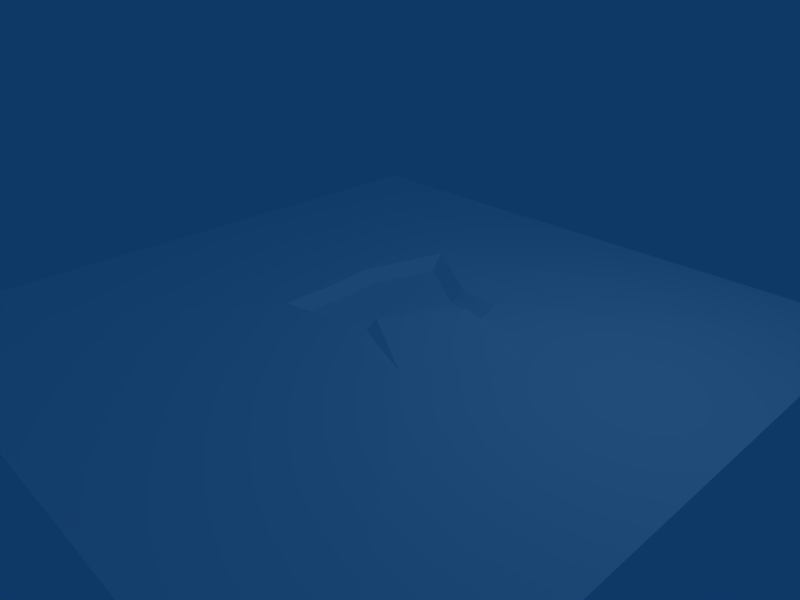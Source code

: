 # Source: cave_floor_rock_decal_03.blend  (saved by Blender 2.49.2; exported with 4.5.12 LTS)
import bpy
from mathutils import Matrix  # noqa: F401  (used for matrix-valued properties, if any)

bpy.ops.wm.read_factory_settings(use_empty=True)
scene = bpy.context.scene
scene.name = 'Scene'

# ---- collections
col_collection_1 = bpy.data.collections.new('Collection 1'); scene.collection.children.link(col_collection_1)

# ---- materials (node trees are filled in below, after node groups)
mat_cave_ice_multisub_cav = bpy.data.materials.new('cave_ice_multisub/cav')
mat_cave_ice_multisub_cav.alpha_threshold = 0.0
mat_cave_ice_multisub_cav.diffuse_color = (1.0, 1.0, 1.0, 1.0)
mat_cave_ice_multisub_cav.roughness = 0.5
mat_cave_ice_multisub_cav.specular_intensity = 0.0
mat_cave_ice_multisub_cav.line_color = (0.0, 0.0, 0.0, 1.0)

# ---- material node trees

# ---- world
world_world = bpy.data.worlds.new('World'); scene.world = world_world
world_world.color = (0.05656, 0.2208, 0.4)
world_world.use_sun_shadow = False
world_world.sun_shadow_jitter_overblur = 0.0
world_world.cycles.sampling_method = 'MANUAL'
world_world.cycles.sample_map_resolution = 256

# ---- cameras
cam_camera = bpy.data.cameras.new('Camera')
cam_camera.passepartout_alpha = 0.2
cam_camera.clip_end = 100.0
cam_camera.lens = 35.0
cam_camera.ortho_scale = 7.314
cam_camera.show_passepartout = False
cam_camera.show_safe_areas = True
cam_camera.dof.focus_distance = 0.0
cam_camera.dof.aperture_fstop = 128.0

# ---- lights
light_spot = bpy.data.lights.new('Spot', 'POINT')
light_spot.transmission_factor = 0.0
light_spot.cutoff_distance = 30.0
light_spot.energy = 100.0
light_spot.shadow_buffer_clip_start = 1.001
light_spot.shadow_soft_size = 1.0
light_spot.shadow_maximum_resolution = 0.006
light_spot.use_absolute_resolution = True
light_spot.cycles.use_multiple_importance_sampling = False

# ---- meshes
me_cave_floor_rock_decal = bpy.data.meshes.new('cave_floor_rock_decal')
me_cave_floor_rock_decal.from_pydata([(1.259, 0.7765, 0.2775), (5.0, 5.0, 0.035), (1.136, 1.276, 0.2775), (1.136, 1.276, 0.2775), (5.0, 5.0, 0.035), (0.4869, 1.326, 0.2775), (1.259, 0.7765, 0.2775), (2.288, 0.4324, 0.2052), (5.0, 5.0, 0.035), (-5.0, -5.0, 0.035), (-1.059, 0.006207, 0.2775), (-1.14, 0.7736, 0.2775), (-5.0, -5.0, 0.035), (-1.053, -0.807, 0.2775), (-1.059, 0.006207, 0.2775), (-5.0, 5.0, 0.035), (-1.14, 0.7736, 0.2775), (-0.7517, 2.112, 0.2775), (-5.0, 5.0, 0.035), (-5.0, -5.0, 0.035), (-1.14, 0.7736, 0.2775), (5.0, 5.0, 0.035), (-5.0, 5.0, 0.035), (-0.7517, 2.112, 0.2775), (5.0, 5.0, 0.035), (-0.7517, 2.112, 0.2775), (0.4869, 1.326, 0.2775), (0.6105, 0.4994, 0.08491), (0.365, 1.173, 0.08491), (-0.9743, 0.8175, 0.08491), (-0.9743, 0.8175, 0.08491), (-0.9084, 0.05958, 0.08491), (0.6105, 0.4994, 0.08491), (0.4869, 1.326, 0.2775), (-0.7517, 2.112, 0.2775), (-0.67, 1.826, 0.08491), (-0.67, 1.826, 0.08491), (0.365, 1.173, 0.08491), (0.4869, 1.326, 0.2775), (0.365, 1.173, 0.08491), (1.009, 1.107, 0.08491), (1.136, 1.276, 0.2775), (1.136, 1.276, 0.2775), (0.4869, 1.326, 0.2775), (0.365, 1.173, 0.08491), (1.009, 1.107, 0.08491), (1.048, 0.7892, 0.08491), (1.259, 0.7765, 0.2775), (1.259, 0.7765, 0.2775), (1.136, 1.276, 0.2775), (1.009, 1.107, 0.08491), (1.048, 0.7892, 0.08491), (1.144, 0.6938, 0.4324), (1.259, 0.7765, 0.2775), (0.3127, -0.3882, 0.08491), (0.4463, -0.3921, 0.4324), (0.7282, 0.3932, 0.4324), (0.7282, 0.3932, 0.4324), (0.6105, 0.4994, 0.08491), (0.3127, -0.3882, 0.08491), (0.3127, -0.3882, 0.08491), (-0.9372, -0.6751, 0.08491), (-1.053, -0.807, 0.2775), (-1.053, -0.807, 0.2775), (0.3966, -0.5305, 0.2775), (0.3127, -0.3882, 0.08491), (-0.9372, -0.6751, 0.08491), (-0.9084, 0.05958, 0.08491), (-1.059, 0.006207, 0.2775), (-1.059, 0.006207, 0.2775), (-1.053, -0.807, 0.2775), (-0.9372, -0.6751, 0.08491), (-0.9084, 0.05958, 0.08491), (-0.9743, 0.8175, 0.08491), (-1.14, 0.7736, 0.2775), (-1.14, 0.7736, 0.2775), (-1.059, 0.006207, 0.2775), (-0.9084, 0.05958, 0.08491), (-0.9743, 0.8175, 0.08491), (-0.67, 1.826, 0.08491), (-0.7517, 2.112, 0.2775), (-0.7517, 2.112, 0.2775), (-1.14, 0.7736, 0.2775), (-0.9743, 0.8175, 0.08491), (0.365, 1.173, 0.08491), (-0.67, 1.826, 0.08491), (-0.9743, 0.8175, 0.08491), (0.6105, 0.4994, 0.08491), (1.048, 0.7892, 0.08491), (1.009, 1.107, 0.08491), (1.009, 1.107, 0.08491), (0.365, 1.173, 0.08491), (0.6105, 0.4994, 0.08491), (-0.9084, 0.05958, 0.08491), (-0.9372, -0.6751, 0.08491), (0.3127, -0.3882, 0.08491), (0.3127, -0.3882, 0.08491), (0.6105, 0.4994, 0.08491), (-0.9084, 0.05958, 0.08491), (0.3966, -0.5305, 0.2775), (-1.053, -0.807, 0.2775), (-5.0, -5.0, 0.035), (-5.0, -5.0, 0.035), (1.416, -0.8815, 0.2332), (0.3966, -0.5305, 0.2775), (1.144, 0.6938, 0.4324), (0.4463, -0.3921, 0.4324), (1.416, -0.8815, 0.2332), (1.416, -0.8815, 0.2332), (2.288, 0.4324, 0.2052), (1.144, 0.6938, 0.4324), (1.416, -0.8815, 0.2332), (5.0, -5.0, 0.035), (2.288, 0.4324, 0.2052), (0.3127, -0.3882, 0.08491), (0.3966, -0.5305, 0.2775), (0.4463, -0.3921, 0.4324), (1.048, 0.7892, 0.08491), (0.6105, 0.4994, 0.08491), (0.7282, 0.3932, 0.4324), (0.7282, 0.3932, 0.4324), (1.144, 0.6938, 0.4324), (1.048, 0.7892, 0.08491), (2.288, 0.4324, 0.2052), (1.259, 0.7765, 0.2775), (1.144, 0.6938, 0.4324), (0.4463, -0.3921, 0.4324), (0.3966, -0.5305, 0.2775), (1.416, -0.8815, 0.2332), (1.144, 0.6938, 0.4324), (0.7282, 0.3932, 0.4324), (0.4463, -0.3921, 0.4324), (-5.0, -5.0, 0.035), (5.0, -5.0, 0.035), (1.416, -0.8815, 0.2332), (2.288, 0.4324, 0.2052), (5.0, -5.0, 0.035), (5.0, 5.0, 0.035)], [], [(0, 1, 2), (3, 4, 5), (6, 7, 8), (9, 10, 11), (12, 13, 14), (15, 16, 17), (18, 19, 20), (21, 22, 23), (24, 25, 26), (27, 28, 29), (30, 31, 32), (33, 34, 35), (36, 37, 38), (39, 40, 41), (42, 43, 44), (45, 46, 47), (48, 49, 50), (51, 52, 53), (54, 55, 56), (57, 58, 59), (60, 61, 62), (63, 64, 65), (66, 67, 68), (69, 70, 71), (72, 73, 74), (75, 76, 77), (78, 79, 80), (81, 82, 83), (84, 85, 86), (87, 88, 89), (90, 91, 92), (93, 94, 95), (96, 97, 98), (99, 100, 101), (102, 103, 104), (105, 106, 107), (108, 109, 110), (111, 112, 113), (114, 115, 116), (117, 118, 119), (120, 121, 122), (123, 124, 125), (126, 127, 128), (129, 130, 131), (132, 133, 134), (135, 136, 137)])
me_cave_floor_rock_decal.polygons.foreach_set('use_smooth', [True] * 46)
_uv = me_cave_floor_rock_decal.uv_layers.new(name='UVLayer0')
_uv.uv.foreach_set('vector', [0.6259, 0.5776, 1.0, 1.0, 0.6136, 0.6276, 0.6136, 0.6276, 1.0, 1.0, 0.5487, 0.6326, 0.6259, 0.5776, 0.729, 0.5438, 1.0, 1.0, 0.0, 0.0, 0.3941, 0.5006, 0.386, 0.5774, 0.0, 0.0, 0.3947, 0.4193, 0.3941, 0.5006, 0.0, 1.0, 0.386, 0.5774, 0.4248, 0.7112, 0.0, 1.0, 0.0, 0.0, 0.386, 0.5774, 1.0, 1.0, 0.0, 1.0, 0.4248, 0.7112, 1.0, 1.0, 0.4248, 0.7112, 0.5487, 0.6326, 0.5611, 0.5499, 0.5365, 0.6173, 0.4026, 0.5817, 0.4026, 0.5817, 0.4092, 0.506, 0.5611, 0.5499, 0.5487, 0.6326, 0.4248, 0.7112, 0.433, 0.6826, 0.433, 0.6826, 0.5365, 0.6173, 0.5487, 0.6326, 0.5365, 0.6173, 0.6009, 0.6107, 0.6136, 0.6276, 0.6136, 0.6276, 0.5487, 0.6326, 0.5365, 0.6173, 0.6009, 0.6107, 0.6048, 0.5789, 0.6259, 0.5776, 0.6259, 0.5776, 0.6136, 0.6276, 0.6009, 0.6107, 0.6048, 0.5789, 0.6144, 0.5694, 0.6259, 0.5776, 0.5313, 0.4612, 0.5446, 0.4608, 0.5728, 0.5393, 0.5728, 0.5393, 0.5611, 0.5499, 0.5313, 0.4612, 0.5313, 0.4612, 0.4063, 0.4325, 0.3947, 0.4193, 0.3947, 0.4193, 0.5397, 0.4469, 0.5313, 0.4612, 0.4063, 0.4325, 0.4092, 0.506, 0.3941, 0.5006, 0.3941, 0.5006, 0.3947, 0.4193, 0.4063, 0.4325, 0.4092, 0.506, 0.4026, 0.5817, 0.386, 0.5774, 0.386, 0.5774, 0.3941, 0.5006, 0.4092, 0.506, 0.4026, 0.5817, 0.433, 0.6826, 0.4248, 0.7112, 0.4248, 0.7112, 0.386, 0.5774, 0.4026, 0.5817, 0.5365, 0.6173, 0.433, 0.6826, 0.4026, 0.5817, 0.5611, 0.5499, 0.6048, 0.5789, 0.6009, 0.6107, 0.6009, 0.6107, 0.5365, 0.6173, 0.5611, 0.5499, 0.4092, 0.506, 0.4063, 0.4325, 0.5313, 0.4612, 0.5313, 0.4612, 0.5611, 0.5499, 0.4092, 0.506, 0.5397, 0.4469, 0.3947, 0.4193, 0.0, 0.0, 0.0, 0.0, 0.6409, 0.4114, 0.5397, 0.4469, 0.6144, 0.5694, 0.5446, 0.4608, 0.6409, 0.4114, 0.6409, 0.4114, 0.729, 0.5438, 0.6144, 0.5694, 0.6409, 0.4114, 1.0, 0.0, 0.729, 0.5438, 0.5313, 0.4612, 0.5397, 0.4469, 0.5446, 0.4608, 0.6048, 0.5789, 0.5611, 0.5499, 0.5728, 0.5393, 0.5728, 0.5393, 0.6144, 0.5694, 0.6048, 0.5789, 0.729, 0.5438, 0.6259, 0.5776, 0.6144, 0.5694, 0.5446, 0.4608, 0.5397, 0.4469, 0.6409, 0.4114, 0.6144, 0.5694, 0.5728, 0.5393, 0.5446, 0.4608, 0.0, 0.0, 1.0, 0.0, 0.6409, 0.4114, 0.729, 0.5438, 1.0, 0.0, 1.0, 1.0])
me_cave_floor_rock_decal.materials.append(mat_cave_ice_multisub_cav)
me_cave_floor_rock_decal.use_remesh_preserve_volume = False
me_cave_floor_rock_decal.use_remesh_preserve_attributes = False
me_cave_floor_rock_decal.use_mirror_vertex_groups = False
me_cave_floor_rock_decal.update()

# ---- objects
ob_cave_floor_rock_decal = bpy.data.objects.new('cave_floor_rock_decal', me_cave_floor_rock_decal)
ob_lamp = bpy.data.objects.new('Lamp', light_spot)
ob_camera = bpy.data.objects.new('Camera', cam_camera)

# ---- transforms, parenting, visibility, modifiers, constraints
ob_cave_floor_rock_decal.location = (0.0, 0.0, 0.0)
ob_cave_floor_rock_decal.lock_rotations_4d = False
ob_cave_floor_rock_decal.empty_display_type = 'ARROWS'
ob_cave_floor_rock_decal.lineart.crease_threshold = 0.0
ob_lamp.location = (4.076, 1.005, 5.904)
ob_lamp.rotation_euler = (0.6503, 0.05522, 1.866)
ob_lamp.lock_rotations_4d = False
ob_lamp.empty_display_type = 'ARROWS'
ob_lamp.color = (0.0, 0.0, 0.0, 0.0)
ob_lamp.lineart.crease_threshold = 0.0
ob_camera.location = (7.481, -6.508, 5.344)
ob_camera.rotation_euler = (1.109, 0.01082, 0.8149)
ob_camera.lock_rotations_4d = False
ob_camera.empty_display_type = 'ARROWS'
ob_camera.color = (0.0, 0.0, 0.0, 0.0)
ob_camera.display_type = 'WIRE'
ob_camera.lineart.crease_threshold = 0.0

# ---- collection membership
col_collection_1.objects.link(ob_cave_floor_rock_decal)
col_collection_1.objects.link(ob_lamp)
col_collection_1.objects.link(ob_camera)

# ---- scene / render settings (as saved in the file)
scene.camera = ob_camera
scene.frame_start = 1; scene.frame_end = 250; scene.frame_set(1)
scene.render.engine = 'BLENDER_EEVEE_NEXT'
scene.render.image_settings.file_format = 'JPEG'
scene.render.image_settings.color_mode = 'RGB'
scene.render.image_settings.compression = 90
scene.render.resolution_x = 800
scene.render.resolution_y = 600
scene.render.pixel_aspect_x = 100.0
scene.render.pixel_aspect_y = 100.0
scene.render.fps = 25
scene.render.dither_intensity = 0.0
scene.render.use_compositing = False
scene.render.use_sequencer = False
scene.render.bake_margin = 2
scene.render.bake_bias = 0.0
scene.render.use_stamp_time = False
scene.render.use_stamp_date = False
scene.render.use_stamp_frame = False
scene.render.use_stamp_camera = False
scene.render.use_stamp_scene = False
scene.render.use_stamp_filename = False
scene.render.use_stamp_render_time = False
scene.render.stamp_font_size = 0
scene.cycles.use_denoising = False
scene.cycles.samples = 10
scene.cycles.sampling_pattern = 'TABULATED_SOBOL'
scene.cycles.light_sampling_threshold = 0.0
scene.cycles.use_adaptive_sampling = False
scene.cycles.use_light_tree = False
scene.cycles.blur_glossy = 0.0
scene.cycles.volume_bounces = 1
scene.cycles.pixel_filter_type = 'GAUSSIAN'
scene.cycles.sample_clamp_indirect = 0.0
scene.view_settings.view_transform = 'Raw'
bpy.context.view_layer.update()
